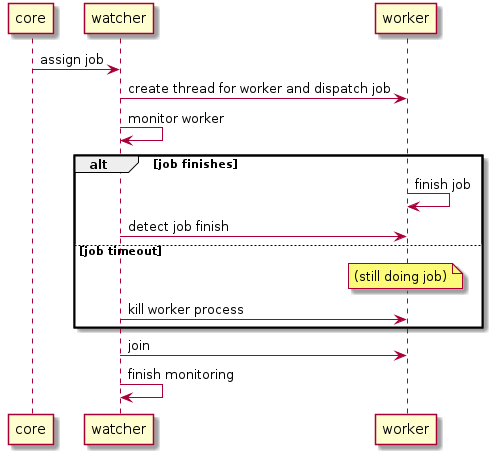

The diagram above was rendered by PlantUML. Its source (embedded in the PNG):
@startuml
core->watcher: assign job
watcher->worker: create thread for worker and dispatch job
watcher->watcher: monitor worker
alt job finishes
worker->worker: finish job
watcher->worker: detect job finish
else job timeout
note over worker: (still doing job)
watcher->worker: kill worker process
end
watcher->worker: join
watcher->watcher: finish monitoring
@enduml